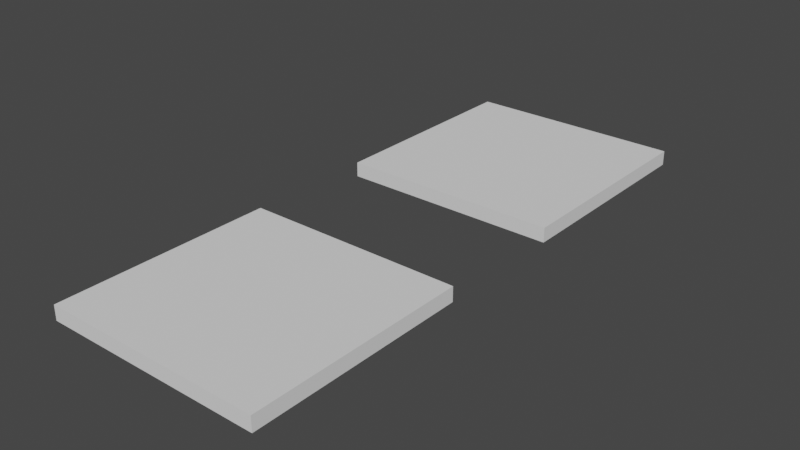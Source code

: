 # Source: graveyard.blend  (saved by Blender 2.82.7; exported with 4.5.12 LTS)
import bpy
from mathutils import Matrix  # noqa: F401  (used for matrix-valued properties, if any)

bpy.ops.wm.read_factory_settings(use_empty=True)
scene = bpy.context.scene
scene.name = 'Scene'

# ---- collections
col_collection = bpy.data.collections.new('Collection'); scene.collection.children.link(col_collection)

# ---- world
world_world = bpy.data.worlds.new('World'); scene.world = world_world
world_world.use_nodes = True; world_world.node_tree.nodes.clear()
_N = world_world.node_tree.nodes; _L = world_world.node_tree.links
n0 = _N.new('ShaderNodeOutputWorld'); n0.name = 'World Output'; n0.location = (300, 300)
n1 = _N.new('ShaderNodeBackground'); n1.name = 'Background'; n1.location = (10, 300)
n1.inputs[0].default_value = (0.05088, 0.05088, 0.05088, 1.0)
_L.new(n1.outputs[0], n0.inputs[0])
n0.is_active_output = True
world_world.color = (0.05088, 0.05088, 0.05088)
world_world.use_sun_shadow = False
world_world.sun_shadow_jitter_overblur = 0.0

# ---- meshes
me_cube_001 = bpy.data.meshes.new('Cube.001')
me_cube_001.from_pydata([(-1.0, -1.0, -1.0), (-1.0, -1.0, 1.0), (-1.0, 1.0, -1.0), (-1.0, 1.0, 1.0), (1.0, -1.0, -1.0), (1.0, -1.0, 1.0), (1.0, 1.0, -1.0), (1.0, 1.0, 1.0)], [], [(0, 1, 3, 2), (2, 3, 7, 6), (6, 7, 5, 4), (4, 5, 1, 0), (2, 6, 4, 0), (7, 3, 1, 5)])
_uv = me_cube_001.uv_layers.new(name='UVMap')
_uv.uv.foreach_set('vector', [0.375, 0.0, 0.625, 0.0, 0.625, 0.25, 0.375, 0.25, 0.375, 0.25, 0.625, 0.25, 0.625, 0.5, 0.375, 0.5, 0.375, 0.5, 0.625, 0.5, 0.625, 0.75, 0.375, 0.75, 0.375, 0.75, 0.625, 0.75, 0.625, 1.0, 0.375, 1.0, 0.125, 0.5, 0.375, 0.5, 0.375, 0.75, 0.125, 0.75, 0.625, 0.5, 0.875, 0.5, 0.875, 0.75, 0.625, 0.75])
me_cube_001.use_remesh_fix_poles = True
me_cube_001.use_remesh_preserve_attributes = False
me_cube_001.use_mirror_vertex_groups = False
me_cube_001.update()
me_cube_002 = bpy.data.meshes.new('Cube.002')
me_cube_002.from_pydata([(-1.0, -1.0, -1.0), (-1.0, -1.0, 1.0), (-1.0, 1.0, -1.0), (-1.0, 1.0, 1.0), (1.0, -1.0, -1.0), (1.0, -1.0, 1.0), (1.0, 1.0, -1.0), (1.0, 1.0, 1.0)], [], [(0, 1, 3, 2), (2, 3, 7, 6), (6, 7, 5, 4), (4, 5, 1, 0), (2, 6, 4, 0), (7, 3, 1, 5)])
_uv = me_cube_002.uv_layers.new(name='UVMap')
_uv.uv.foreach_set('vector', [0.375, 0.0, 0.625, 0.0, 0.625, 0.25, 0.375, 0.25, 0.375, 0.25, 0.625, 0.25, 0.625, 0.5, 0.375, 0.5, 0.375, 0.5, 0.625, 0.5, 0.625, 0.75, 0.375, 0.75, 0.375, 0.75, 0.625, 0.75, 0.625, 1.0, 0.375, 1.0, 0.125, 0.5, 0.375, 0.5, 0.375, 0.75, 0.125, 0.75, 0.625, 0.5, 0.875, 0.5, 0.875, 0.75, 0.625, 0.75])
me_cube_002.use_remesh_fix_poles = True
me_cube_002.use_remesh_preserve_attributes = False
me_cube_002.use_mirror_vertex_groups = False
me_cube_002.update()

# ---- objects
ob_cube_003 = bpy.data.objects.new('Cube.003', me_cube_001)
ob_cube_004 = bpy.data.objects.new('Cube.004', me_cube_002)

# ---- transforms, parenting, visibility, modifiers, constraints
ob_cube_003.location = (15.0, 24.0, 0.0)
ob_cube_003.scale = (15.0, 15.0, 1.0)
ob_cube_003.lineart.crease_threshold = 0.0
ob_cube_004.location = (15.0, -24.0, 0.0)
ob_cube_004.scale = (15.0, 15.0, 1.0)
ob_cube_004.lineart.crease_threshold = 0.0

# ---- collection membership
scene.collection.objects.link(ob_cube_003)
scene.collection.objects.link(ob_cube_004)

# ---- scene / render settings (as saved in the file)
scene.frame_start = 1; scene.frame_end = 250; scene.frame_set(1)
scene.render.engine = 'BLENDER_EEVEE_NEXT'
scene.cycles.use_denoising = False
scene.cycles.samples = 128
scene.cycles.sampling_pattern = 'TABULATED_SOBOL'
scene.cycles.use_adaptive_sampling = False
scene.cycles.use_light_tree = False
scene.view_settings.view_transform = 'Filmic'
bpy.context.view_layer.update()

# ---- added for rendering (the .blend has no active camera and no usable light): camera, sun
cam_auto = bpy.data.cameras.new('AutoCamera')
cam_auto.lens = 50.0
cam_auto.sensor_width = 36.0
cam_auto.clip_end = 1357.37
ob_auto_camera = bpy.data.objects.new('AutoCamera', cam_auto)
scene.collection.objects.link(ob_auto_camera)
ob_auto_camera.location = (92.3435, -92.8122, 61.8748)
ob_auto_camera.rotation_euler = (1.09748, -7.21219e-08, 0.694738)
scene.camera = ob_auto_camera
light_auto_sun = bpy.data.lights.new('AutoSun', 'SUN')
light_auto_sun.energy = 3.0
light_auto_sun.angle = 0.0523599
ob_auto_sun = bpy.data.objects.new('AutoSun', light_auto_sun)
scene.collection.objects.link(ob_auto_sun)
ob_auto_sun.rotation_euler = (0.872665, 0.174533, 0.523599)
bpy.context.view_layer.update()
